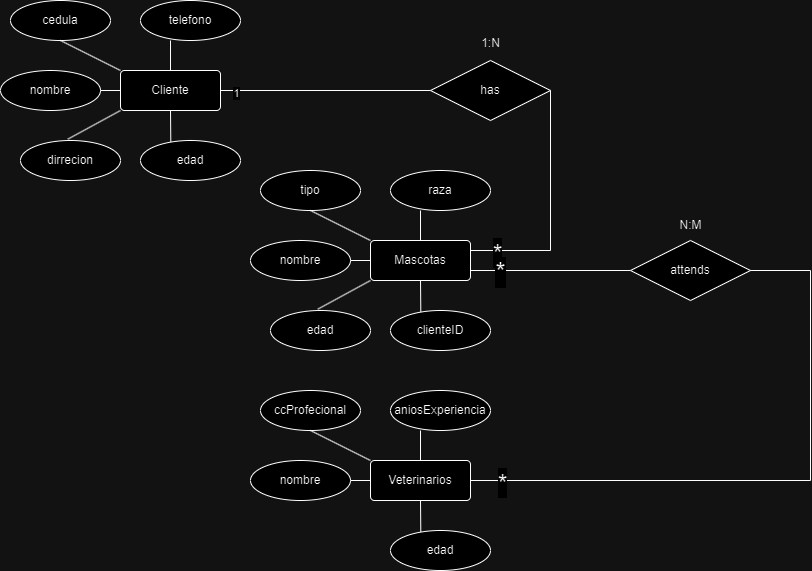

The diagram above was exported from draw.io. Its source (the exported page's mxGraphModel, read from the mxfile embedded in the PNG):
<mxGraphModel dx="1434" dy="750" grid="1" gridSize="10" guides="1" tooltips="1" connect="1" arrows="1" fold="1" page="1" pageScale="1" pageWidth="827" pageHeight="1169" math="0" shadow="0">
  <root>
    <mxCell id="0" />
    <mxCell id="1" parent="0" />
    <mxCell id="jWOfUTSF0CH6dP10zQlo-1" value="Cliente" style="rounded=1;arcSize=10;whiteSpace=wrap;html=1;align=center;" vertex="1" parent="1">
      <mxGeometry x="130" y="80" width="100" height="40" as="geometry" />
    </mxCell>
    <mxCell id="jWOfUTSF0CH6dP10zQlo-2" value="nombre" style="ellipse;whiteSpace=wrap;html=1;align=center;" vertex="1" parent="1">
      <mxGeometry x="10" y="80" width="100" height="40" as="geometry" />
    </mxCell>
    <mxCell id="jWOfUTSF0CH6dP10zQlo-3" value="cedula" style="ellipse;whiteSpace=wrap;html=1;align=center;" vertex="1" parent="1">
      <mxGeometry x="20" y="10" width="100" height="40" as="geometry" />
    </mxCell>
    <mxCell id="jWOfUTSF0CH6dP10zQlo-4" value="telefono" style="ellipse;whiteSpace=wrap;html=1;align=center;" vertex="1" parent="1">
      <mxGeometry x="150" y="10" width="100" height="40" as="geometry" />
    </mxCell>
    <mxCell id="jWOfUTSF0CH6dP10zQlo-5" value="dirrecion" style="ellipse;whiteSpace=wrap;html=1;align=center;" vertex="1" parent="1">
      <mxGeometry x="30" y="150" width="100" height="40" as="geometry" />
    </mxCell>
    <mxCell id="jWOfUTSF0CH6dP10zQlo-6" value="edad" style="ellipse;whiteSpace=wrap;html=1;align=center;" vertex="1" parent="1">
      <mxGeometry x="150" y="150" width="100" height="40" as="geometry" />
    </mxCell>
    <mxCell id="jWOfUTSF0CH6dP10zQlo-8" value="" style="endArrow=none;html=1;rounded=0;" edge="1" parent="1" target="jWOfUTSF0CH6dP10zQlo-1">
      <mxGeometry relative="1" as="geometry">
        <mxPoint x="180" y="50" as="sourcePoint" />
        <mxPoint x="360" y="50" as="targetPoint" />
      </mxGeometry>
    </mxCell>
    <mxCell id="jWOfUTSF0CH6dP10zQlo-9" value="" style="endArrow=none;html=1;rounded=0;entryX=0;entryY=0;entryDx=0;entryDy=0;" edge="1" parent="1" target="jWOfUTSF0CH6dP10zQlo-1">
      <mxGeometry relative="1" as="geometry">
        <mxPoint x="70" y="50" as="sourcePoint" />
        <mxPoint x="230" y="50" as="targetPoint" />
      </mxGeometry>
    </mxCell>
    <mxCell id="jWOfUTSF0CH6dP10zQlo-10" value="" style="endArrow=none;html=1;rounded=0;" edge="1" parent="1">
      <mxGeometry relative="1" as="geometry">
        <mxPoint x="110" y="100" as="sourcePoint" />
        <mxPoint x="130" y="100" as="targetPoint" />
      </mxGeometry>
    </mxCell>
    <mxCell id="jWOfUTSF0CH6dP10zQlo-11" value="" style="resizable=0;html=1;whiteSpace=wrap;align=right;verticalAlign=bottom;" connectable="0" vertex="1" parent="jWOfUTSF0CH6dP10zQlo-10">
      <mxGeometry x="1" relative="1" as="geometry" />
    </mxCell>
    <mxCell id="jWOfUTSF0CH6dP10zQlo-12" value="" style="endArrow=none;html=1;rounded=0;exitX=0.473;exitY=-0.033;exitDx=0;exitDy=0;exitPerimeter=0;entryX=0;entryY=1;entryDx=0;entryDy=0;" edge="1" parent="1" source="jWOfUTSF0CH6dP10zQlo-5" target="jWOfUTSF0CH6dP10zQlo-1">
      <mxGeometry relative="1" as="geometry">
        <mxPoint x="70" y="140" as="sourcePoint" />
        <mxPoint x="230" y="140" as="targetPoint" />
      </mxGeometry>
    </mxCell>
    <mxCell id="jWOfUTSF0CH6dP10zQlo-13" value="" style="endArrow=none;html=1;rounded=0;entryX=0.303;entryY=0.033;entryDx=0;entryDy=0;exitX=0.5;exitY=1;exitDx=0;exitDy=0;entryPerimeter=0;" edge="1" parent="1" source="jWOfUTSF0CH6dP10zQlo-1" target="jWOfUTSF0CH6dP10zQlo-6">
      <mxGeometry relative="1" as="geometry">
        <mxPoint x="170" y="120" as="sourcePoint" />
        <mxPoint x="330" y="120" as="targetPoint" />
      </mxGeometry>
    </mxCell>
    <mxCell id="jWOfUTSF0CH6dP10zQlo-26" value="Mascotas" style="rounded=1;arcSize=10;whiteSpace=wrap;html=1;align=center;" vertex="1" parent="1">
      <mxGeometry x="380" y="250" width="100" height="40" as="geometry" />
    </mxCell>
    <mxCell id="jWOfUTSF0CH6dP10zQlo-27" value="nombre" style="ellipse;whiteSpace=wrap;html=1;align=center;" vertex="1" parent="1">
      <mxGeometry x="260" y="250" width="100" height="40" as="geometry" />
    </mxCell>
    <mxCell id="jWOfUTSF0CH6dP10zQlo-28" value="tipo" style="ellipse;whiteSpace=wrap;html=1;align=center;" vertex="1" parent="1">
      <mxGeometry x="270" y="180" width="100" height="40" as="geometry" />
    </mxCell>
    <mxCell id="jWOfUTSF0CH6dP10zQlo-29" value="raza" style="ellipse;whiteSpace=wrap;html=1;align=center;" vertex="1" parent="1">
      <mxGeometry x="400" y="180" width="100" height="40" as="geometry" />
    </mxCell>
    <mxCell id="jWOfUTSF0CH6dP10zQlo-30" value="edad" style="ellipse;whiteSpace=wrap;html=1;align=center;" vertex="1" parent="1">
      <mxGeometry x="280" y="320" width="100" height="40" as="geometry" />
    </mxCell>
    <mxCell id="jWOfUTSF0CH6dP10zQlo-31" value="clienteID" style="ellipse;whiteSpace=wrap;html=1;align=center;" vertex="1" parent="1">
      <mxGeometry x="400" y="320" width="100" height="40" as="geometry" />
    </mxCell>
    <mxCell id="jWOfUTSF0CH6dP10zQlo-32" value="" style="endArrow=none;html=1;rounded=0;" edge="1" parent="1" target="jWOfUTSF0CH6dP10zQlo-26">
      <mxGeometry relative="1" as="geometry">
        <mxPoint x="430" y="220" as="sourcePoint" />
        <mxPoint x="610" y="220" as="targetPoint" />
      </mxGeometry>
    </mxCell>
    <mxCell id="jWOfUTSF0CH6dP10zQlo-33" value="" style="endArrow=none;html=1;rounded=0;entryX=0;entryY=0;entryDx=0;entryDy=0;" edge="1" parent="1" target="jWOfUTSF0CH6dP10zQlo-26">
      <mxGeometry relative="1" as="geometry">
        <mxPoint x="320" y="220" as="sourcePoint" />
        <mxPoint x="480" y="220" as="targetPoint" />
      </mxGeometry>
    </mxCell>
    <mxCell id="jWOfUTSF0CH6dP10zQlo-34" value="" style="endArrow=none;html=1;rounded=0;" edge="1" parent="1">
      <mxGeometry relative="1" as="geometry">
        <mxPoint x="360" y="270" as="sourcePoint" />
        <mxPoint x="380" y="270" as="targetPoint" />
      </mxGeometry>
    </mxCell>
    <mxCell id="jWOfUTSF0CH6dP10zQlo-35" value="" style="resizable=0;html=1;whiteSpace=wrap;align=right;verticalAlign=bottom;" connectable="0" vertex="1" parent="jWOfUTSF0CH6dP10zQlo-34">
      <mxGeometry x="1" relative="1" as="geometry" />
    </mxCell>
    <mxCell id="jWOfUTSF0CH6dP10zQlo-36" value="" style="endArrow=none;html=1;rounded=0;exitX=0.473;exitY=-0.033;exitDx=0;exitDy=0;exitPerimeter=0;entryX=0;entryY=1;entryDx=0;entryDy=0;" edge="1" parent="1" source="jWOfUTSF0CH6dP10zQlo-30" target="jWOfUTSF0CH6dP10zQlo-26">
      <mxGeometry relative="1" as="geometry">
        <mxPoint x="320" y="310" as="sourcePoint" />
        <mxPoint x="480" y="310" as="targetPoint" />
      </mxGeometry>
    </mxCell>
    <mxCell id="jWOfUTSF0CH6dP10zQlo-37" value="" style="endArrow=none;html=1;rounded=0;entryX=0.303;entryY=0.033;entryDx=0;entryDy=0;exitX=0.5;exitY=1;exitDx=0;exitDy=0;entryPerimeter=0;" edge="1" parent="1" source="jWOfUTSF0CH6dP10zQlo-26" target="jWOfUTSF0CH6dP10zQlo-31">
      <mxGeometry relative="1" as="geometry">
        <mxPoint x="420" y="290" as="sourcePoint" />
        <mxPoint x="580" y="290" as="targetPoint" />
      </mxGeometry>
    </mxCell>
    <mxCell id="jWOfUTSF0CH6dP10zQlo-38" value="has" style="shape=rhombus;perimeter=rhombusPerimeter;whiteSpace=wrap;html=1;align=center;" vertex="1" parent="1">
      <mxGeometry x="440" y="70" width="120" height="60" as="geometry" />
    </mxCell>
    <mxCell id="jWOfUTSF0CH6dP10zQlo-43" value="" style="endArrow=none;html=1;rounded=0;entryX=0;entryY=0.5;entryDx=0;entryDy=0;" edge="1" parent="1" target="jWOfUTSF0CH6dP10zQlo-38">
      <mxGeometry relative="1" as="geometry">
        <mxPoint x="230" y="100" as="sourcePoint" />
        <mxPoint x="430" y="100" as="targetPoint" />
      </mxGeometry>
    </mxCell>
    <mxCell id="jWOfUTSF0CH6dP10zQlo-60" value="1" style="edgeLabel;html=1;align=center;verticalAlign=middle;resizable=0;points=[];" vertex="1" connectable="0" parent="jWOfUTSF0CH6dP10zQlo-43">
      <mxGeometry x="-0.8525" y="-2" relative="1" as="geometry">
        <mxPoint as="offset" />
      </mxGeometry>
    </mxCell>
    <mxCell id="jWOfUTSF0CH6dP10zQlo-44" value="" style="endArrow=none;html=1;rounded=0;entryX=1;entryY=0.25;entryDx=0;entryDy=0;exitX=1;exitY=0.5;exitDx=0;exitDy=0;" edge="1" parent="1" source="jWOfUTSF0CH6dP10zQlo-38" target="jWOfUTSF0CH6dP10zQlo-26">
      <mxGeometry relative="1" as="geometry">
        <mxPoint x="550" y="100" as="sourcePoint" />
        <mxPoint x="490" y="270" as="targetPoint" />
        <Array as="points">
          <mxPoint x="560" y="260" />
        </Array>
      </mxGeometry>
    </mxCell>
    <mxCell id="jWOfUTSF0CH6dP10zQlo-62" value="*" style="edgeLabel;html=1;align=center;verticalAlign=middle;resizable=0;points=[];fontSize=25;" vertex="1" connectable="0" parent="jWOfUTSF0CH6dP10zQlo-44">
      <mxGeometry x="0.784" y="1" relative="1" as="geometry">
        <mxPoint as="offset" />
      </mxGeometry>
    </mxCell>
    <mxCell id="jWOfUTSF0CH6dP10zQlo-45" value="Veterinarios" style="rounded=1;arcSize=10;whiteSpace=wrap;html=1;align=center;" vertex="1" parent="1">
      <mxGeometry x="380" y="470" width="100" height="40" as="geometry" />
    </mxCell>
    <mxCell id="jWOfUTSF0CH6dP10zQlo-46" value="nombre" style="ellipse;whiteSpace=wrap;html=1;align=center;" vertex="1" parent="1">
      <mxGeometry x="260" y="470" width="100" height="40" as="geometry" />
    </mxCell>
    <mxCell id="jWOfUTSF0CH6dP10zQlo-47" value="ccProfecional" style="ellipse;whiteSpace=wrap;html=1;align=center;" vertex="1" parent="1">
      <mxGeometry x="270" y="400" width="100" height="40" as="geometry" />
    </mxCell>
    <mxCell id="jWOfUTSF0CH6dP10zQlo-48" value="aniosExperiencia" style="ellipse;whiteSpace=wrap;html=1;align=center;" vertex="1" parent="1">
      <mxGeometry x="400" y="400" width="100" height="40" as="geometry" />
    </mxCell>
    <mxCell id="jWOfUTSF0CH6dP10zQlo-50" value="edad" style="ellipse;whiteSpace=wrap;html=1;align=center;" vertex="1" parent="1">
      <mxGeometry x="400" y="540" width="100" height="40" as="geometry" />
    </mxCell>
    <mxCell id="jWOfUTSF0CH6dP10zQlo-51" value="" style="endArrow=none;html=1;rounded=0;" edge="1" parent="1" target="jWOfUTSF0CH6dP10zQlo-45">
      <mxGeometry relative="1" as="geometry">
        <mxPoint x="430" y="440" as="sourcePoint" />
        <mxPoint x="610" y="440" as="targetPoint" />
      </mxGeometry>
    </mxCell>
    <mxCell id="jWOfUTSF0CH6dP10zQlo-52" value="" style="endArrow=none;html=1;rounded=0;entryX=0;entryY=0;entryDx=0;entryDy=0;" edge="1" parent="1" target="jWOfUTSF0CH6dP10zQlo-45">
      <mxGeometry relative="1" as="geometry">
        <mxPoint x="320" y="440" as="sourcePoint" />
        <mxPoint x="480" y="440" as="targetPoint" />
      </mxGeometry>
    </mxCell>
    <mxCell id="jWOfUTSF0CH6dP10zQlo-53" value="" style="endArrow=none;html=1;rounded=0;" edge="1" parent="1">
      <mxGeometry relative="1" as="geometry">
        <mxPoint x="360" y="490" as="sourcePoint" />
        <mxPoint x="380" y="490" as="targetPoint" />
      </mxGeometry>
    </mxCell>
    <mxCell id="jWOfUTSF0CH6dP10zQlo-54" value="" style="resizable=0;html=1;whiteSpace=wrap;align=right;verticalAlign=bottom;" connectable="0" vertex="1" parent="jWOfUTSF0CH6dP10zQlo-53">
      <mxGeometry x="1" relative="1" as="geometry" />
    </mxCell>
    <mxCell id="jWOfUTSF0CH6dP10zQlo-56" value="" style="endArrow=none;html=1;rounded=0;entryX=0.303;entryY=0.033;entryDx=0;entryDy=0;exitX=0.5;exitY=1;exitDx=0;exitDy=0;entryPerimeter=0;" edge="1" parent="1" source="jWOfUTSF0CH6dP10zQlo-45" target="jWOfUTSF0CH6dP10zQlo-50">
      <mxGeometry relative="1" as="geometry">
        <mxPoint x="420" y="510" as="sourcePoint" />
        <mxPoint x="580" y="510" as="targetPoint" />
      </mxGeometry>
    </mxCell>
    <mxCell id="jWOfUTSF0CH6dP10zQlo-57" value="attends" style="shape=rhombus;perimeter=rhombusPerimeter;whiteSpace=wrap;html=1;align=center;" vertex="1" parent="1">
      <mxGeometry x="640" y="250" width="120" height="60" as="geometry" />
    </mxCell>
    <mxCell id="jWOfUTSF0CH6dP10zQlo-58" value="" style="endArrow=none;html=1;rounded=0;" edge="1" parent="1">
      <mxGeometry relative="1" as="geometry">
        <mxPoint x="480" y="280" as="sourcePoint" />
        <mxPoint x="640" y="280" as="targetPoint" />
      </mxGeometry>
    </mxCell>
    <mxCell id="jWOfUTSF0CH6dP10zQlo-64" value="*" style="edgeLabel;html=1;align=center;verticalAlign=middle;resizable=0;points=[];fontSize=26;" vertex="1" connectable="0" parent="jWOfUTSF0CH6dP10zQlo-58">
      <mxGeometry x="-0.6375" y="-1" relative="1" as="geometry">
        <mxPoint as="offset" />
      </mxGeometry>
    </mxCell>
    <mxCell id="jWOfUTSF0CH6dP10zQlo-59" value="" style="endArrow=none;html=1;rounded=0;entryX=1;entryY=0.5;entryDx=0;entryDy=0;" edge="1" parent="1" target="jWOfUTSF0CH6dP10zQlo-45">
      <mxGeometry relative="1" as="geometry">
        <mxPoint x="760" y="280" as="sourcePoint" />
        <mxPoint x="820" y="490" as="targetPoint" />
        <Array as="points">
          <mxPoint x="820" y="280" />
          <mxPoint x="820" y="490" />
        </Array>
      </mxGeometry>
    </mxCell>
    <mxCell id="jWOfUTSF0CH6dP10zQlo-65" value="*" style="edgeLabel;html=1;align=center;verticalAlign=middle;resizable=0;points=[];fontSize=25;" vertex="1" connectable="0" parent="jWOfUTSF0CH6dP10zQlo-59">
      <mxGeometry x="0.8995" y="1" relative="1" as="geometry">
        <mxPoint as="offset" />
      </mxGeometry>
    </mxCell>
    <mxCell id="jWOfUTSF0CH6dP10zQlo-63" value="1:N" style="text;html=1;align=center;verticalAlign=middle;resizable=0;points=[];autosize=1;strokeColor=none;fillColor=none;" vertex="1" parent="1">
      <mxGeometry x="480" y="38" width="40" height="30" as="geometry" />
    </mxCell>
    <mxCell id="jWOfUTSF0CH6dP10zQlo-66" value="N:M" style="text;html=1;align=center;verticalAlign=middle;resizable=0;points=[];autosize=1;strokeColor=none;fillColor=none;" vertex="1" parent="1">
      <mxGeometry x="675" y="220" width="50" height="30" as="geometry" />
    </mxCell>
  </root>
</mxGraphModel>